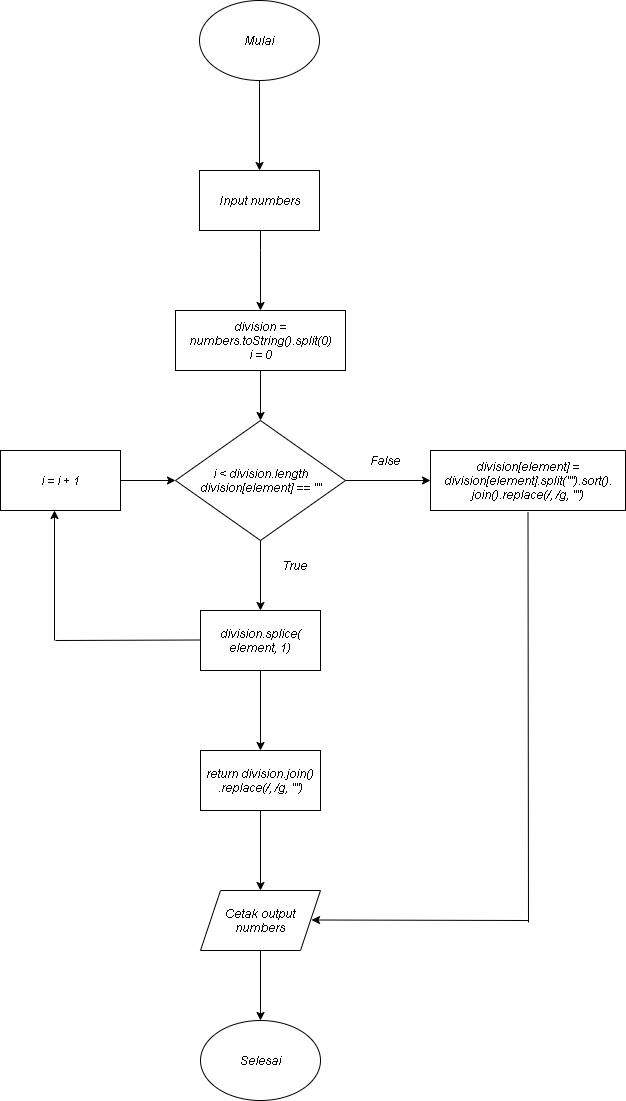

The diagram above was exported from draw.io. Its source (the exported page's mxGraphModel, read from the mxfile embedded in the PNG):
<mxGraphModel dx="868" dy="481" grid="1" gridSize="10" guides="1" tooltips="1" connect="1" arrows="1" fold="1" page="1" pageScale="1" pageWidth="827" pageHeight="1169" math="0" shadow="0">
  <root>
    <mxCell id="WIyWlLk6GJQsqaUBKTNV-0" />
    <mxCell id="WIyWlLk6GJQsqaUBKTNV-1" parent="WIyWlLk6GJQsqaUBKTNV-0" />
    <mxCell id="INGVQ-zKfX3pR0fTVFQ--2" value="" style="edgeStyle=orthogonalEdgeStyle;rounded=0;orthogonalLoop=1;jettySize=auto;html=1;" parent="WIyWlLk6GJQsqaUBKTNV-1" source="INGVQ-zKfX3pR0fTVFQ--0" target="INGVQ-zKfX3pR0fTVFQ--1" edge="1">
      <mxGeometry relative="1" as="geometry" />
    </mxCell>
    <mxCell id="INGVQ-zKfX3pR0fTVFQ--0" value="Mulai" style="ellipse;whiteSpace=wrap;html=1;" parent="WIyWlLk6GJQsqaUBKTNV-1" vertex="1">
      <mxGeometry x="354" y="20" width="120" height="80" as="geometry" />
    </mxCell>
    <mxCell id="INGVQ-zKfX3pR0fTVFQ--4" value="" style="edgeStyle=orthogonalEdgeStyle;rounded=0;orthogonalLoop=1;jettySize=auto;html=1;" parent="WIyWlLk6GJQsqaUBKTNV-1" source="INGVQ-zKfX3pR0fTVFQ--1" target="INGVQ-zKfX3pR0fTVFQ--3" edge="1">
      <mxGeometry relative="1" as="geometry">
        <Array as="points">
          <mxPoint x="415" y="270" />
          <mxPoint x="415" y="270" />
        </Array>
      </mxGeometry>
    </mxCell>
    <mxCell id="INGVQ-zKfX3pR0fTVFQ--1" value="Input numbers" style="whiteSpace=wrap;html=1;" parent="WIyWlLk6GJQsqaUBKTNV-1" vertex="1">
      <mxGeometry x="354" y="190" width="120" height="60" as="geometry" />
    </mxCell>
    <mxCell id="PP2GOFFuZNY2E_zIdpX0-1" value="" style="edgeStyle=orthogonalEdgeStyle;rounded=0;orthogonalLoop=1;jettySize=auto;html=1;" edge="1" parent="WIyWlLk6GJQsqaUBKTNV-1" source="INGVQ-zKfX3pR0fTVFQ--3" target="PP2GOFFuZNY2E_zIdpX0-0">
      <mxGeometry relative="1" as="geometry" />
    </mxCell>
    <mxCell id="INGVQ-zKfX3pR0fTVFQ--3" value="division = numbers.toString().split(0)&lt;br&gt;i = 0" style="whiteSpace=wrap;html=1;" parent="WIyWlLk6GJQsqaUBKTNV-1" vertex="1">
      <mxGeometry x="330" y="330" width="170" height="60" as="geometry" />
    </mxCell>
    <mxCell id="PP2GOFFuZNY2E_zIdpX0-3" value="" style="edgeStyle=orthogonalEdgeStyle;rounded=0;orthogonalLoop=1;jettySize=auto;html=1;" edge="1" parent="WIyWlLk6GJQsqaUBKTNV-1" source="PP2GOFFuZNY2E_zIdpX0-0" target="PP2GOFFuZNY2E_zIdpX0-2">
      <mxGeometry relative="1" as="geometry" />
    </mxCell>
    <mxCell id="PP2GOFFuZNY2E_zIdpX0-9" value="" style="edgeStyle=orthogonalEdgeStyle;rounded=0;orthogonalLoop=1;jettySize=auto;html=1;" edge="1" parent="WIyWlLk6GJQsqaUBKTNV-1" source="PP2GOFFuZNY2E_zIdpX0-0" target="PP2GOFFuZNY2E_zIdpX0-8">
      <mxGeometry relative="1" as="geometry" />
    </mxCell>
    <mxCell id="PP2GOFFuZNY2E_zIdpX0-0" value="i &amp;lt; division.length&lt;br&gt;division[element] == &quot;&quot;" style="rhombus;whiteSpace=wrap;html=1;" vertex="1" parent="WIyWlLk6GJQsqaUBKTNV-1">
      <mxGeometry x="330" y="440" width="170" height="120" as="geometry" />
    </mxCell>
    <mxCell id="PP2GOFFuZNY2E_zIdpX0-7" value="" style="edgeStyle=orthogonalEdgeStyle;rounded=0;orthogonalLoop=1;jettySize=auto;html=1;" edge="1" parent="WIyWlLk6GJQsqaUBKTNV-1" source="PP2GOFFuZNY2E_zIdpX0-2" target="PP2GOFFuZNY2E_zIdpX0-6">
      <mxGeometry relative="1" as="geometry" />
    </mxCell>
    <mxCell id="PP2GOFFuZNY2E_zIdpX0-2" value="division.splice(&lt;br&gt;element, 1)" style="whiteSpace=wrap;html=1;" vertex="1" parent="WIyWlLk6GJQsqaUBKTNV-1">
      <mxGeometry x="355" y="630" width="120" height="60" as="geometry" />
    </mxCell>
    <mxCell id="PP2GOFFuZNY2E_zIdpX0-30" value="" style="edgeStyle=orthogonalEdgeStyle;rounded=0;orthogonalLoop=1;jettySize=auto;html=1;" edge="1" parent="WIyWlLk6GJQsqaUBKTNV-1" source="PP2GOFFuZNY2E_zIdpX0-6" target="PP2GOFFuZNY2E_zIdpX0-29">
      <mxGeometry relative="1" as="geometry" />
    </mxCell>
    <mxCell id="PP2GOFFuZNY2E_zIdpX0-6" value="return division.join()&lt;br&gt;.replace(/, /g, &quot;&quot;)" style="shape=rectangle;perimeter=rectanglePerimeter;whiteSpace=wrap;html=1;fixedSize=1;" vertex="1" parent="WIyWlLk6GJQsqaUBKTNV-1">
      <mxGeometry x="355" y="770" width="120" height="60" as="geometry" />
    </mxCell>
    <mxCell id="PP2GOFFuZNY2E_zIdpX0-8" value="division[element] =&lt;br&gt;division[element].split(&quot;&quot;).sort().&lt;br&gt;join().replace(/, /g, &quot;&quot;)" style="whiteSpace=wrap;html=1;" vertex="1" parent="WIyWlLk6GJQsqaUBKTNV-1">
      <mxGeometry x="585" y="470" width="195" height="60" as="geometry" />
    </mxCell>
    <mxCell id="PP2GOFFuZNY2E_zIdpX0-14" value="" style="edgeStyle=orthogonalEdgeStyle;rounded=0;orthogonalLoop=1;jettySize=auto;html=1;" edge="1" parent="WIyWlLk6GJQsqaUBKTNV-1" source="PP2GOFFuZNY2E_zIdpX0-12" target="PP2GOFFuZNY2E_zIdpX0-0">
      <mxGeometry relative="1" as="geometry" />
    </mxCell>
    <mxCell id="PP2GOFFuZNY2E_zIdpX0-12" value="i = i + 1" style="whiteSpace=wrap;html=1;" vertex="1" parent="WIyWlLk6GJQsqaUBKTNV-1">
      <mxGeometry x="155" y="470" width="120" height="60" as="geometry" />
    </mxCell>
    <mxCell id="PP2GOFFuZNY2E_zIdpX0-22" value="" style="endArrow=none;html=1;" edge="1" parent="WIyWlLk6GJQsqaUBKTNV-1">
      <mxGeometry width="50" height="50" relative="1" as="geometry">
        <mxPoint x="355" y="659.5" as="sourcePoint" />
        <mxPoint x="210" y="660" as="targetPoint" />
      </mxGeometry>
    </mxCell>
    <mxCell id="PP2GOFFuZNY2E_zIdpX0-24" value="" style="endArrow=classic;html=1;entryX=0.45;entryY=1.083;entryDx=0;entryDy=0;entryPerimeter=0;" edge="1" parent="WIyWlLk6GJQsqaUBKTNV-1">
      <mxGeometry width="50" height="50" relative="1" as="geometry">
        <mxPoint x="209" y="660" as="sourcePoint" />
        <mxPoint x="209" y="529.98" as="targetPoint" />
      </mxGeometry>
    </mxCell>
    <mxCell id="PP2GOFFuZNY2E_zIdpX0-25" value="" style="endArrow=none;html=1;entryX=0.5;entryY=1;entryDx=0;entryDy=0;" edge="1" parent="WIyWlLk6GJQsqaUBKTNV-1">
      <mxGeometry width="50" height="50" relative="1" as="geometry">
        <mxPoint x="683" y="942" as="sourcePoint" />
        <mxPoint x="682.5" y="532" as="targetPoint" />
      </mxGeometry>
    </mxCell>
    <mxCell id="PP2GOFFuZNY2E_zIdpX0-26" value="" style="endArrow=classic;html=1;" edge="1" parent="WIyWlLk6GJQsqaUBKTNV-1">
      <mxGeometry width="50" height="50" relative="1" as="geometry">
        <mxPoint x="683" y="940" as="sourcePoint" />
        <mxPoint x="466" y="939.5" as="targetPoint" />
      </mxGeometry>
    </mxCell>
    <mxCell id="PP2GOFFuZNY2E_zIdpX0-27" value="False" style="text;html=1;strokeColor=none;fillColor=none;align=center;verticalAlign=middle;whiteSpace=wrap;rounded=0;" vertex="1" parent="WIyWlLk6GJQsqaUBKTNV-1">
      <mxGeometry x="520" y="470" width="40" height="20" as="geometry" />
    </mxCell>
    <mxCell id="PP2GOFFuZNY2E_zIdpX0-28" value="True" style="text;html=1;strokeColor=none;fillColor=none;align=center;verticalAlign=middle;whiteSpace=wrap;rounded=0;" vertex="1" parent="WIyWlLk6GJQsqaUBKTNV-1">
      <mxGeometry x="430" y="575" width="40" height="20" as="geometry" />
    </mxCell>
    <mxCell id="PP2GOFFuZNY2E_zIdpX0-32" value="" style="edgeStyle=orthogonalEdgeStyle;rounded=0;orthogonalLoop=1;jettySize=auto;html=1;" edge="1" parent="WIyWlLk6GJQsqaUBKTNV-1" source="PP2GOFFuZNY2E_zIdpX0-29" target="PP2GOFFuZNY2E_zIdpX0-31">
      <mxGeometry relative="1" as="geometry" />
    </mxCell>
    <mxCell id="PP2GOFFuZNY2E_zIdpX0-29" value="Cetak output&lt;br&gt;numbers" style="shape=parallelogram;perimeter=parallelogramPerimeter;whiteSpace=wrap;html=1;fixedSize=1;" vertex="1" parent="WIyWlLk6GJQsqaUBKTNV-1">
      <mxGeometry x="355" y="910" width="120" height="60" as="geometry" />
    </mxCell>
    <mxCell id="PP2GOFFuZNY2E_zIdpX0-31" value="Selesai" style="ellipse;whiteSpace=wrap;html=1;" vertex="1" parent="WIyWlLk6GJQsqaUBKTNV-1">
      <mxGeometry x="355" y="1040" width="120" height="80" as="geometry" />
    </mxCell>
  </root>
</mxGraphModel>